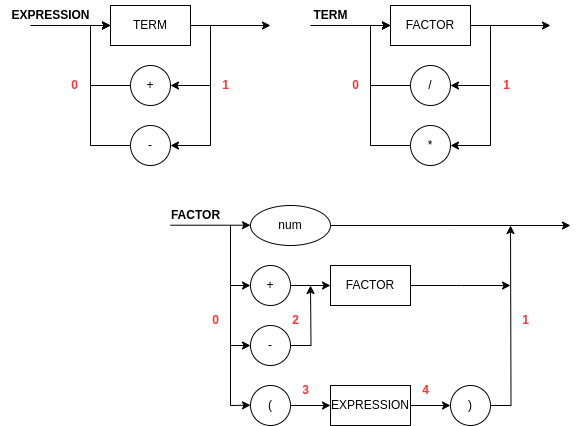

The diagram above was exported from draw.io. Its source (the exported page's mxGraphModel, read from the mxfile embedded in the PNG):
<mxGraphModel dx="2214" dy="963" grid="1" gridSize="10" guides="1" tooltips="1" connect="1" arrows="1" fold="1" page="1" pageScale="1" pageWidth="850" pageHeight="1100" background="#ffffff" math="0" shadow="0">
  <root>
    <mxCell id="0" />
    <mxCell id="1" parent="0" />
    <mxCell id="JjR7XPa_TNz4uC49e-ML-5" style="edgeStyle=orthogonalEdgeStyle;rounded=0;orthogonalLoop=1;jettySize=auto;html=1;entryX=1;entryY=0.5;entryDx=0;entryDy=0;" parent="1" target="JjR7XPa_TNz4uC49e-ML-2" edge="1">
      <mxGeometry relative="1" as="geometry">
        <Array as="points">
          <mxPoint x="460" y="380" />
          <mxPoint x="460" y="440" />
        </Array>
        <mxPoint x="440" y="380" as="sourcePoint" />
      </mxGeometry>
    </mxCell>
    <mxCell id="JjR7XPa_TNz4uC49e-ML-6" style="edgeStyle=orthogonalEdgeStyle;rounded=0;orthogonalLoop=1;jettySize=auto;html=1;entryX=1;entryY=0.5;entryDx=0;entryDy=0;" parent="1" target="JjR7XPa_TNz4uC49e-ML-3" edge="1">
      <mxGeometry relative="1" as="geometry">
        <Array as="points">
          <mxPoint x="460" y="380" />
          <mxPoint x="460" y="500" />
        </Array>
        <mxPoint x="440" y="380" as="sourcePoint" />
      </mxGeometry>
    </mxCell>
    <mxCell id="JjR7XPa_TNz4uC49e-ML-10" style="edgeStyle=orthogonalEdgeStyle;rounded=0;orthogonalLoop=1;jettySize=auto;html=1;" parent="1" edge="1">
      <mxGeometry relative="1" as="geometry">
        <mxPoint x="520" y="380" as="targetPoint" />
        <mxPoint x="440" y="380" as="sourcePoint" />
      </mxGeometry>
    </mxCell>
    <mxCell id="JjR7XPa_TNz4uC49e-ML-8" style="edgeStyle=orthogonalEdgeStyle;rounded=0;orthogonalLoop=1;jettySize=auto;html=1;entryX=0;entryY=0.5;entryDx=0;entryDy=0;" parent="1" source="JjR7XPa_TNz4uC49e-ML-2" edge="1">
      <mxGeometry relative="1" as="geometry">
        <Array as="points">
          <mxPoint x="340" y="440" />
          <mxPoint x="340" y="380" />
        </Array>
        <mxPoint x="360" y="380" as="targetPoint" />
      </mxGeometry>
    </mxCell>
    <mxCell id="JjR7XPa_TNz4uC49e-ML-2" value="/" style="ellipse;whiteSpace=wrap;html=1;" parent="1" vertex="1">
      <mxGeometry x="380" y="420" width="40" height="40" as="geometry" />
    </mxCell>
    <mxCell id="JjR7XPa_TNz4uC49e-ML-7" style="edgeStyle=orthogonalEdgeStyle;rounded=0;orthogonalLoop=1;jettySize=auto;html=1;entryX=0;entryY=0.5;entryDx=0;entryDy=0;" parent="1" source="JjR7XPa_TNz4uC49e-ML-3" edge="1">
      <mxGeometry relative="1" as="geometry">
        <Array as="points">
          <mxPoint x="340" y="500" />
          <mxPoint x="340" y="380" />
        </Array>
        <mxPoint x="360" y="380" as="targetPoint" />
      </mxGeometry>
    </mxCell>
    <mxCell id="JjR7XPa_TNz4uC49e-ML-3" value="*" style="ellipse;whiteSpace=wrap;html=1;" parent="1" vertex="1">
      <mxGeometry x="380" y="480" width="40" height="40" as="geometry" />
    </mxCell>
    <mxCell id="JjR7XPa_TNz4uC49e-ML-9" value="" style="endArrow=classic;html=1;rounded=0;entryX=0;entryY=0.5;entryDx=0;entryDy=0;" parent="1" edge="1">
      <mxGeometry width="50" height="50" relative="1" as="geometry">
        <mxPoint x="280" y="380" as="sourcePoint" />
        <mxPoint x="360" y="380" as="targetPoint" />
      </mxGeometry>
    </mxCell>
    <mxCell id="JjR7XPa_TNz4uC49e-ML-11" value="TERM" style="text;html=1;align=center;verticalAlign=middle;resizable=0;points=[];autosize=1;strokeColor=none;fillColor=none;fontStyle=1" parent="1" vertex="1">
      <mxGeometry x="270" y="355" width="60" height="30" as="geometry" />
    </mxCell>
    <mxCell id="JjR7XPa_TNz4uC49e-ML-12" style="edgeStyle=orthogonalEdgeStyle;rounded=0;orthogonalLoop=1;jettySize=auto;html=1;entryX=1;entryY=0.5;entryDx=0;entryDy=0;" parent="1" target="JjR7XPa_TNz4uC49e-ML-17" edge="1">
      <mxGeometry relative="1" as="geometry">
        <Array as="points">
          <mxPoint x="180" y="380" />
          <mxPoint x="180" y="440" />
        </Array>
        <mxPoint x="160" y="380" as="sourcePoint" />
      </mxGeometry>
    </mxCell>
    <mxCell id="JjR7XPa_TNz4uC49e-ML-13" style="edgeStyle=orthogonalEdgeStyle;rounded=0;orthogonalLoop=1;jettySize=auto;html=1;entryX=1;entryY=0.5;entryDx=0;entryDy=0;" parent="1" target="JjR7XPa_TNz4uC49e-ML-19" edge="1">
      <mxGeometry relative="1" as="geometry">
        <Array as="points">
          <mxPoint x="180" y="380" />
          <mxPoint x="180" y="500" />
        </Array>
        <mxPoint x="160" y="380" as="sourcePoint" />
      </mxGeometry>
    </mxCell>
    <mxCell id="JjR7XPa_TNz4uC49e-ML-14" style="edgeStyle=orthogonalEdgeStyle;rounded=0;orthogonalLoop=1;jettySize=auto;html=1;" parent="1" edge="1">
      <mxGeometry relative="1" as="geometry">
        <mxPoint x="240" y="380" as="targetPoint" />
        <mxPoint x="160" y="380" as="sourcePoint" />
      </mxGeometry>
    </mxCell>
    <mxCell id="JjR7XPa_TNz4uC49e-ML-16" style="edgeStyle=orthogonalEdgeStyle;rounded=0;orthogonalLoop=1;jettySize=auto;html=1;entryX=0;entryY=0.5;entryDx=0;entryDy=0;" parent="1" source="JjR7XPa_TNz4uC49e-ML-17" edge="1">
      <mxGeometry relative="1" as="geometry">
        <Array as="points">
          <mxPoint x="60" y="440" />
          <mxPoint x="60" y="380" />
        </Array>
        <mxPoint x="80" y="380" as="targetPoint" />
      </mxGeometry>
    </mxCell>
    <mxCell id="JjR7XPa_TNz4uC49e-ML-17" value="+" style="ellipse;whiteSpace=wrap;html=1;" parent="1" vertex="1">
      <mxGeometry x="100" y="420" width="40" height="40" as="geometry" />
    </mxCell>
    <mxCell id="JjR7XPa_TNz4uC49e-ML-18" style="edgeStyle=orthogonalEdgeStyle;rounded=0;orthogonalLoop=1;jettySize=auto;html=1;entryX=0;entryY=0.5;entryDx=0;entryDy=0;" parent="1" source="JjR7XPa_TNz4uC49e-ML-19" edge="1">
      <mxGeometry relative="1" as="geometry">
        <Array as="points">
          <mxPoint x="60" y="500" />
          <mxPoint x="60" y="380" />
        </Array>
        <mxPoint x="80" y="380" as="targetPoint" />
      </mxGeometry>
    </mxCell>
    <mxCell id="JjR7XPa_TNz4uC49e-ML-19" value="-" style="ellipse;whiteSpace=wrap;html=1;" parent="1" vertex="1">
      <mxGeometry x="100" y="480" width="40" height="40" as="geometry" />
    </mxCell>
    <mxCell id="JjR7XPa_TNz4uC49e-ML-20" value="" style="endArrow=classic;html=1;rounded=0;entryX=0;entryY=0.5;entryDx=0;entryDy=0;" parent="1" edge="1">
      <mxGeometry width="50" height="50" relative="1" as="geometry">
        <mxPoint y="380" as="sourcePoint" />
        <mxPoint x="80" y="380" as="targetPoint" />
      </mxGeometry>
    </mxCell>
    <mxCell id="JjR7XPa_TNz4uC49e-ML-21" value="EXPRESSION" style="text;html=1;align=center;verticalAlign=middle;resizable=0;points=[];autosize=1;strokeColor=none;fillColor=none;fontStyle=1" parent="1" vertex="1">
      <mxGeometry x="-30" y="355" width="100" height="30" as="geometry" />
    </mxCell>
    <mxCell id="JjR7XPa_TNz4uC49e-ML-22" value="TERM" style="rounded=0;whiteSpace=wrap;html=1;" parent="1" vertex="1">
      <mxGeometry x="80" y="360" width="80" height="40" as="geometry" />
    </mxCell>
    <mxCell id="_pokz6q935Jp5RULdBxj-1" value="FACTOR" style="rounded=0;whiteSpace=wrap;html=1;" parent="1" vertex="1">
      <mxGeometry x="360" y="360" width="80" height="40" as="geometry" />
    </mxCell>
    <mxCell id="_pokz6q935Jp5RULdBxj-2" value="0" style="text;html=1;align=center;verticalAlign=middle;resizable=0;points=[];autosize=1;strokeColor=none;fillColor=none;fontColor=#FF3333;fontStyle=1" parent="1" vertex="1">
      <mxGeometry x="29" y="425" width="30" height="30" as="geometry" />
    </mxCell>
    <mxCell id="_pokz6q935Jp5RULdBxj-3" value="1" style="text;html=1;align=center;verticalAlign=middle;resizable=0;points=[];autosize=1;strokeColor=none;fillColor=none;fontColor=#FF3333;fontStyle=1" parent="1" vertex="1">
      <mxGeometry x="180" y="425" width="30" height="30" as="geometry" />
    </mxCell>
    <mxCell id="_pokz6q935Jp5RULdBxj-4" value="0" style="text;html=1;align=center;verticalAlign=middle;resizable=0;points=[];autosize=1;strokeColor=none;fillColor=none;fontColor=#FF3333;fontStyle=1" parent="1" vertex="1">
      <mxGeometry x="309.5" y="425" width="30" height="30" as="geometry" />
    </mxCell>
    <mxCell id="_pokz6q935Jp5RULdBxj-5" value="1" style="text;html=1;align=center;verticalAlign=middle;resizable=0;points=[];autosize=1;strokeColor=none;fillColor=none;fontColor=#FF3333;fontStyle=1" parent="1" vertex="1">
      <mxGeometry x="460.5" y="425" width="30" height="30" as="geometry" />
    </mxCell>
    <mxCell id="_pokz6q935Jp5RULdBxj-27" style="edgeStyle=orthogonalEdgeStyle;rounded=0;orthogonalLoop=1;jettySize=auto;html=1;entryX=0;entryY=0.5;entryDx=0;entryDy=0;" parent="1" source="_pokz6q935Jp5RULdBxj-18" target="_pokz6q935Jp5RULdBxj-26" edge="1">
      <mxGeometry relative="1" as="geometry" />
    </mxCell>
    <mxCell id="_pokz6q935Jp5RULdBxj-18" value="+" style="ellipse;whiteSpace=wrap;html=1;" parent="1" vertex="1">
      <mxGeometry x="220" y="620" width="40" height="40" as="geometry" />
    </mxCell>
    <mxCell id="_pokz6q935Jp5RULdBxj-28" style="edgeStyle=orthogonalEdgeStyle;rounded=0;orthogonalLoop=1;jettySize=auto;html=1;" parent="1" source="_pokz6q935Jp5RULdBxj-19" edge="1">
      <mxGeometry relative="1" as="geometry">
        <mxPoint x="280" y="640" as="targetPoint" />
      </mxGeometry>
    </mxCell>
    <mxCell id="_pokz6q935Jp5RULdBxj-19" value="-" style="ellipse;whiteSpace=wrap;html=1;" parent="1" vertex="1">
      <mxGeometry x="220" y="680" width="40" height="40" as="geometry" />
    </mxCell>
    <mxCell id="_pokz6q935Jp5RULdBxj-35" style="edgeStyle=orthogonalEdgeStyle;rounded=0;orthogonalLoop=1;jettySize=auto;html=1;" parent="1" source="_pokz6q935Jp5RULdBxj-21" edge="1">
      <mxGeometry relative="1" as="geometry">
        <mxPoint x="540" y="580" as="targetPoint" />
      </mxGeometry>
    </mxCell>
    <mxCell id="_pokz6q935Jp5RULdBxj-21" value="num" style="ellipse;whiteSpace=wrap;html=1;" parent="1" vertex="1">
      <mxGeometry x="220" y="560" width="80" height="40" as="geometry" />
    </mxCell>
    <mxCell id="_pokz6q935Jp5RULdBxj-23" value="" style="endArrow=classic;html=1;rounded=0;entryX=0;entryY=0.5;entryDx=0;entryDy=0;" parent="1" edge="1">
      <mxGeometry width="50" height="50" relative="1" as="geometry">
        <mxPoint x="140" y="579.71" as="sourcePoint" />
        <mxPoint x="220" y="579.71" as="targetPoint" />
      </mxGeometry>
    </mxCell>
    <mxCell id="_pokz6q935Jp5RULdBxj-24" value="" style="endArrow=classic;html=1;rounded=0;entryX=0;entryY=0.5;entryDx=0;entryDy=0;" parent="1" target="_pokz6q935Jp5RULdBxj-19" edge="1">
      <mxGeometry width="50" height="50" relative="1" as="geometry">
        <mxPoint x="200" y="580" as="sourcePoint" />
        <mxPoint x="230" y="589.71" as="targetPoint" />
        <Array as="points">
          <mxPoint x="200" y="700" />
        </Array>
      </mxGeometry>
    </mxCell>
    <mxCell id="_pokz6q935Jp5RULdBxj-25" value="" style="endArrow=classic;html=1;rounded=0;entryX=0;entryY=0.5;entryDx=0;entryDy=0;" parent="1" target="_pokz6q935Jp5RULdBxj-18" edge="1">
      <mxGeometry width="50" height="50" relative="1" as="geometry">
        <mxPoint x="200" y="640" as="sourcePoint" />
        <mxPoint x="240" y="599.71" as="targetPoint" />
      </mxGeometry>
    </mxCell>
    <mxCell id="_pokz6q935Jp5RULdBxj-37" style="edgeStyle=orthogonalEdgeStyle;rounded=0;orthogonalLoop=1;jettySize=auto;html=1;" parent="1" source="_pokz6q935Jp5RULdBxj-26" edge="1">
      <mxGeometry relative="1" as="geometry">
        <mxPoint x="480" y="640" as="targetPoint" />
      </mxGeometry>
    </mxCell>
    <mxCell id="_pokz6q935Jp5RULdBxj-26" value="FACTOR" style="rounded=0;whiteSpace=wrap;html=1;" parent="1" vertex="1">
      <mxGeometry x="300" y="620" width="80" height="40" as="geometry" />
    </mxCell>
    <mxCell id="_pokz6q935Jp5RULdBxj-32" style="edgeStyle=orthogonalEdgeStyle;rounded=0;orthogonalLoop=1;jettySize=auto;html=1;entryX=0;entryY=0.5;entryDx=0;entryDy=0;" parent="1" source="_pokz6q935Jp5RULdBxj-29" target="_pokz6q935Jp5RULdBxj-31" edge="1">
      <mxGeometry relative="1" as="geometry" />
    </mxCell>
    <mxCell id="_pokz6q935Jp5RULdBxj-29" value="(" style="ellipse;whiteSpace=wrap;html=1;" parent="1" vertex="1">
      <mxGeometry x="220" y="740" width="40" height="40" as="geometry" />
    </mxCell>
    <mxCell id="_pokz6q935Jp5RULdBxj-30" value="" style="endArrow=classic;html=1;rounded=0;entryX=0;entryY=0.5;entryDx=0;entryDy=0;" parent="1" edge="1">
      <mxGeometry width="50" height="50" relative="1" as="geometry">
        <mxPoint x="200" y="700" as="sourcePoint" />
        <mxPoint x="220" y="759.71" as="targetPoint" />
        <Array as="points">
          <mxPoint x="200" y="760" />
        </Array>
      </mxGeometry>
    </mxCell>
    <mxCell id="_pokz6q935Jp5RULdBxj-34" style="edgeStyle=orthogonalEdgeStyle;rounded=0;orthogonalLoop=1;jettySize=auto;html=1;entryX=0;entryY=0.5;entryDx=0;entryDy=0;" parent="1" source="_pokz6q935Jp5RULdBxj-31" target="_pokz6q935Jp5RULdBxj-33" edge="1">
      <mxGeometry relative="1" as="geometry" />
    </mxCell>
    <mxCell id="_pokz6q935Jp5RULdBxj-31" value="EXPRESSION" style="rounded=0;whiteSpace=wrap;html=1;" parent="1" vertex="1">
      <mxGeometry x="300" y="740" width="80" height="40" as="geometry" />
    </mxCell>
    <mxCell id="_pokz6q935Jp5RULdBxj-36" style="edgeStyle=orthogonalEdgeStyle;rounded=0;orthogonalLoop=1;jettySize=auto;html=1;" parent="1" source="_pokz6q935Jp5RULdBxj-33" edge="1">
      <mxGeometry relative="1" as="geometry">
        <mxPoint x="480" y="580" as="targetPoint" />
      </mxGeometry>
    </mxCell>
    <mxCell id="_pokz6q935Jp5RULdBxj-33" value=")" style="ellipse;whiteSpace=wrap;html=1;" parent="1" vertex="1">
      <mxGeometry x="420" y="740" width="40" height="40" as="geometry" />
    </mxCell>
    <mxCell id="_pokz6q935Jp5RULdBxj-38" value="FACTOR" style="text;html=1;align=center;verticalAlign=middle;resizable=0;points=[];autosize=1;strokeColor=none;fillColor=none;fontStyle=1" parent="1" vertex="1">
      <mxGeometry x="130" y="555" width="70" height="30" as="geometry" />
    </mxCell>
    <mxCell id="_pokz6q935Jp5RULdBxj-39" value="0" style="text;html=1;align=center;verticalAlign=middle;resizable=0;points=[];autosize=1;strokeColor=none;fillColor=none;fontColor=#FF3333;fontStyle=1" parent="1" vertex="1">
      <mxGeometry x="170" y="660" width="30" height="30" as="geometry" />
    </mxCell>
    <mxCell id="_pokz6q935Jp5RULdBxj-40" value="1" style="text;html=1;align=center;verticalAlign=middle;resizable=0;points=[];autosize=1;strokeColor=none;fillColor=none;fontColor=#FF3333;fontStyle=1" parent="1" vertex="1">
      <mxGeometry x="480" y="660" width="30" height="30" as="geometry" />
    </mxCell>
    <mxCell id="_pokz6q935Jp5RULdBxj-41" value="2" style="text;html=1;align=center;verticalAlign=middle;resizable=0;points=[];autosize=1;strokeColor=none;fillColor=none;fontColor=#FF3333;fontStyle=1" parent="1" vertex="1">
      <mxGeometry x="250" y="660" width="30" height="30" as="geometry" />
    </mxCell>
    <mxCell id="_pokz6q935Jp5RULdBxj-42" value="3" style="text;html=1;align=center;verticalAlign=middle;resizable=0;points=[];autosize=1;strokeColor=none;fillColor=none;fontColor=#FF3333;fontStyle=1" parent="1" vertex="1">
      <mxGeometry x="260" y="730" width="30" height="30" as="geometry" />
    </mxCell>
    <mxCell id="_pokz6q935Jp5RULdBxj-43" value="4" style="text;html=1;align=center;verticalAlign=middle;resizable=0;points=[];autosize=1;strokeColor=none;fillColor=none;fontColor=#FF3333;fontStyle=1" parent="1" vertex="1">
      <mxGeometry x="380" y="730" width="30" height="30" as="geometry" />
    </mxCell>
  </root>
</mxGraphModel>